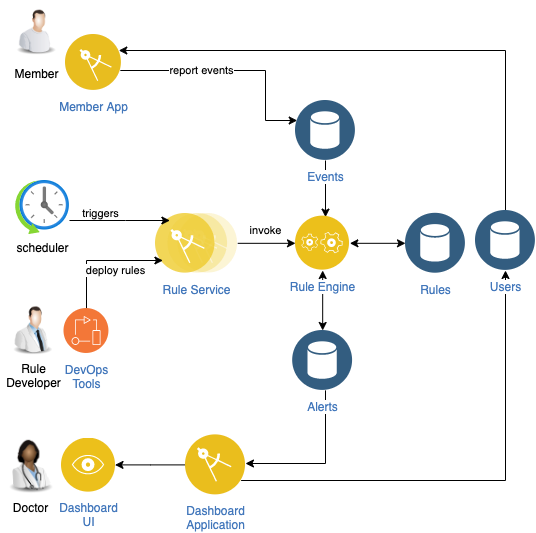

The diagram above was exported from draw.io. Its source (the exported page's mxGraphModel, read from the mxfile embedded in the PNG):
<mxGraphModel dx="1106" dy="892" grid="1" gridSize="10" guides="1" tooltips="1" connect="1" arrows="1" fold="1" page="1" pageScale="1" pageWidth="850" pageHeight="1100" math="0" shadow="0">
  <root>
    <mxCell id="0" />
    <mxCell id="1" parent="0" />
    <mxCell id="6-1iI2KGOAdkH6fXPQb9-8" value="report events" style="edgeStyle=orthogonalEdgeStyle;rounded=0;orthogonalLoop=1;jettySize=auto;html=1;" edge="1" parent="1" source="6-1iI2KGOAdkH6fXPQb9-52" target="6-1iI2KGOAdkH6fXPQb9-64">
      <mxGeometry x="-0.2871" relative="1" as="geometry">
        <mxPoint x="394" y="299" as="sourcePoint" />
        <mxPoint x="609.02" y="338.9765" as="targetPoint" />
        <Array as="points">
          <mxPoint x="560" y="290" />
          <mxPoint x="560" y="340" />
        </Array>
        <mxPoint as="offset" />
      </mxGeometry>
    </mxCell>
    <mxCell id="6-1iI2KGOAdkH6fXPQb9-14" style="edgeStyle=orthogonalEdgeStyle;rounded=0;orthogonalLoop=1;jettySize=auto;html=1;" edge="1" parent="1" source="6-1iI2KGOAdkH6fXPQb9-64">
      <mxGeometry relative="1" as="geometry">
        <mxPoint x="620" y="369.5" as="sourcePoint" />
        <mxPoint x="620" y="436.6300000000001" as="targetPoint" />
        <Array as="points" />
      </mxGeometry>
    </mxCell>
    <mxCell id="6-1iI2KGOAdkH6fXPQb9-29" style="edgeStyle=orthogonalEdgeStyle;rounded=0;orthogonalLoop=1;jettySize=auto;html=1;" edge="1" parent="1" source="6-1iI2KGOAdkH6fXPQb9-56" target="6-1iI2KGOAdkH6fXPQb9-61">
      <mxGeometry relative="1" as="geometry">
        <mxPoint x="403.5" y="684.4000000000001" as="targetPoint" />
        <Array as="points" />
      </mxGeometry>
    </mxCell>
    <mxCell id="6-1iI2KGOAdkH6fXPQb9-33" value="Member" style="image;html=1;image=img/lib/clip_art/people/Worker_Man_128x128.png;shadow=0;sketch=0;strokeColor=#000000;fillColor=#ffffff;gradientColor=none;" vertex="1" parent="1">
      <mxGeometry x="306" y="220" width="50" height="60" as="geometry" />
    </mxCell>
    <mxCell id="6-1iI2KGOAdkH6fXPQb9-34" value="Doctor" style="image;html=1;image=img/lib/clip_art/people/Doctor_Woman_Black_128x128.png;shadow=0;sketch=0;strokeColor=#000000;fillColor=#ffffff;gradientColor=none;" vertex="1" parent="1">
      <mxGeometry x="295" y="652.13" width="60" height="62.25" as="geometry" />
    </mxCell>
    <mxCell id="6-1iI2KGOAdkH6fXPQb9-35" value="Rule&lt;br&gt;Developer" style="image;html=1;image=img/lib/clip_art/people/Scientist_Man_128x128.png;shadow=0;sketch=0;strokeColor=#000000;fillColor=#ffffff;gradientColor=none;" vertex="1" parent="1">
      <mxGeometry x="300" y="525" width="55" height="50" as="geometry" />
    </mxCell>
    <mxCell id="6-1iI2KGOAdkH6fXPQb9-39" style="edgeStyle=orthogonalEdgeStyle;rounded=0;orthogonalLoop=1;jettySize=auto;html=1;startArrow=classic;startFill=1;" edge="1" parent="1" source="6-1iI2KGOAdkH6fXPQb9-63" target="6-1iI2KGOAdkH6fXPQb9-43">
      <mxGeometry relative="1" as="geometry">
        <mxPoint x="690" y="460.70000000000005" as="sourcePoint" />
        <mxPoint x="645" y="461.5999999999999" as="targetPoint" />
      </mxGeometry>
    </mxCell>
    <mxCell id="6-1iI2KGOAdkH6fXPQb9-44" value="" style="edgeStyle=orthogonalEdgeStyle;rounded=0;orthogonalLoop=1;jettySize=auto;html=1;startArrow=classic;startFill=1;" edge="1" parent="1" source="6-1iI2KGOAdkH6fXPQb9-43" target="6-1iI2KGOAdkH6fXPQb9-65">
      <mxGeometry relative="1" as="geometry">
        <mxPoint x="617.185" y="560" as="targetPoint" />
      </mxGeometry>
    </mxCell>
    <mxCell id="6-1iI2KGOAdkH6fXPQb9-43" value="Rule Engine" style="aspect=fixed;perimeter=ellipsePerimeter;html=1;align=center;shadow=0;dashed=0;fontColor=#4277BB;labelBackgroundColor=#ffffff;fontSize=12;spacingTop=3;image;image=img/lib/ibm/applications/application_logic.svg;sketch=0;strokeColor=#000000;fillColor=#ffffff;gradientColor=none;" vertex="1" parent="1">
      <mxGeometry x="590" y="435.63" width="54.37" height="54.37" as="geometry" />
    </mxCell>
    <mxCell id="6-1iI2KGOAdkH6fXPQb9-47" value="invoke" style="edgeStyle=orthogonalEdgeStyle;rounded=0;orthogonalLoop=1;jettySize=auto;html=1;entryX=0;entryY=0.5;entryDx=0;entryDy=0;" edge="1" parent="1" source="6-1iI2KGOAdkH6fXPQb9-46" target="6-1iI2KGOAdkH6fXPQb9-43">
      <mxGeometry x="-0.0381" y="13" relative="1" as="geometry">
        <mxPoint as="offset" />
      </mxGeometry>
    </mxCell>
    <mxCell id="6-1iI2KGOAdkH6fXPQb9-46" value="Rule Service" style="aspect=fixed;perimeter=ellipsePerimeter;html=1;align=center;shadow=0;dashed=0;fontColor=#4277BB;labelBackgroundColor=#ffffff;fontSize=12;spacingTop=3;image;image=img/lib/ibm/applications/microservice.svg;sketch=0;strokeColor=#000000;fillColor=#ffffff;gradientColor=none;" vertex="1" parent="1">
      <mxGeometry x="450" y="432.81" width="82.2" height="60" as="geometry" />
    </mxCell>
    <mxCell id="6-1iI2KGOAdkH6fXPQb9-50" value="triggers" style="edgeStyle=orthogonalEdgeStyle;rounded=0;orthogonalLoop=1;jettySize=auto;html=1;" edge="1" parent="1" source="6-1iI2KGOAdkH6fXPQb9-49" target="6-1iI2KGOAdkH6fXPQb9-46">
      <mxGeometry x="-0.3739" y="7" relative="1" as="geometry">
        <Array as="points">
          <mxPoint x="420" y="440" />
          <mxPoint x="420" y="440" />
        </Array>
        <mxPoint as="offset" />
      </mxGeometry>
    </mxCell>
    <mxCell id="6-1iI2KGOAdkH6fXPQb9-49" value="scheduler" style="aspect=fixed;html=1;points=[];align=center;image;fontSize=12;image=img/lib/azure2/general/Scheduler.svg;shadow=0;sketch=0;strokeColor=#000000;fillColor=#ffffff;gradientColor=none;" vertex="1" parent="1">
      <mxGeometry x="310" y="400" width="54" height="54" as="geometry" />
    </mxCell>
    <mxCell id="6-1iI2KGOAdkH6fXPQb9-54" value="deploy rules" style="edgeStyle=orthogonalEdgeStyle;rounded=0;orthogonalLoop=1;jettySize=auto;html=1;" edge="1" parent="1" source="6-1iI2KGOAdkH6fXPQb9-51" target="6-1iI2KGOAdkH6fXPQb9-46">
      <mxGeometry x="0.2378" y="-10" relative="1" as="geometry">
        <mxPoint x="490" y="480" as="targetPoint" />
        <Array as="points">
          <mxPoint x="381" y="480" />
        </Array>
        <mxPoint as="offset" />
      </mxGeometry>
    </mxCell>
    <mxCell id="6-1iI2KGOAdkH6fXPQb9-51" value="DevOps&lt;br&gt;Tools" style="aspect=fixed;perimeter=ellipsePerimeter;html=1;align=center;shadow=0;dashed=0;fontColor=#4277BB;labelBackgroundColor=#ffffff;fontSize=12;spacingTop=3;image;image=img/lib/ibm/devops/devops.svg;sketch=0;strokeColor=#000000;fillColor=#ffffff;gradientColor=none;" vertex="1" parent="1">
      <mxGeometry x="358.5" y="528" width="45" height="45" as="geometry" />
    </mxCell>
    <mxCell id="6-1iI2KGOAdkH6fXPQb9-60" style="edgeStyle=orthogonalEdgeStyle;rounded=0;orthogonalLoop=1;jettySize=auto;html=1;startArrow=classic;startFill=1;endArrow=none;endFill=0;" edge="1" parent="1" source="6-1iI2KGOAdkH6fXPQb9-52" target="6-1iI2KGOAdkH6fXPQb9-62">
      <mxGeometry relative="1" as="geometry">
        <mxPoint x="800" y="431.55999999999995" as="targetPoint" />
        <Array as="points">
          <mxPoint x="800" y="270" />
        </Array>
      </mxGeometry>
    </mxCell>
    <mxCell id="6-1iI2KGOAdkH6fXPQb9-52" value="Member App" style="aspect=fixed;perimeter=ellipsePerimeter;html=1;align=center;shadow=0;dashed=0;fontColor=#4277BB;labelBackgroundColor=#ffffff;fontSize=12;spacingTop=3;image;image=img/lib/ibm/applications/mobile_app.svg;sketch=0;strokeColor=#000000;fillColor=#ffffff;gradientColor=none;" vertex="1" parent="1">
      <mxGeometry x="360" y="254" width="56" height="56" as="geometry" />
    </mxCell>
    <mxCell id="6-1iI2KGOAdkH6fXPQb9-56" value="Dashboard&lt;br&gt;Application" style="aspect=fixed;perimeter=ellipsePerimeter;html=1;align=center;shadow=0;dashed=0;fontColor=#4277BB;labelBackgroundColor=#ffffff;fontSize=12;spacingTop=3;image;image=img/lib/ibm/applications/enterprise_applications.svg;sketch=0;strokeColor=#000000;fillColor=#ffffff;gradientColor=none;" vertex="1" parent="1">
      <mxGeometry x="480" y="654.38" width="60" height="60" as="geometry" />
    </mxCell>
    <mxCell id="6-1iI2KGOAdkH6fXPQb9-57" value="" style="edgeStyle=orthogonalEdgeStyle;rounded=0;orthogonalLoop=1;jettySize=auto;html=1;" edge="1" parent="1" source="6-1iI2KGOAdkH6fXPQb9-65" target="6-1iI2KGOAdkH6fXPQb9-56">
      <mxGeometry relative="1" as="geometry">
        <mxPoint x="620" y="621.25" as="sourcePoint" />
        <mxPoint x="406" y="683" as="targetPoint" />
        <Array as="points">
          <mxPoint x="620" y="683" />
        </Array>
      </mxGeometry>
    </mxCell>
    <mxCell id="6-1iI2KGOAdkH6fXPQb9-61" value="Dashboard&lt;br&gt;UI" style="aspect=fixed;perimeter=ellipsePerimeter;html=1;align=center;shadow=0;dashed=0;fontColor=#4277BB;labelBackgroundColor=#ffffff;fontSize=12;spacingTop=3;image;image=img/lib/ibm/applications/visualization.svg;sketch=0;strokeColor=#000000;fillColor=#ffffff;gradientColor=none;" vertex="1" parent="1">
      <mxGeometry x="356" y="657.63" width="53.5" height="53.5" as="geometry" />
    </mxCell>
    <mxCell id="6-1iI2KGOAdkH6fXPQb9-66" style="edgeStyle=orthogonalEdgeStyle;rounded=0;orthogonalLoop=1;jettySize=auto;html=1;startArrow=classic;startFill=1;endArrow=none;endFill=0;" edge="1" parent="1" source="6-1iI2KGOAdkH6fXPQb9-62" target="6-1iI2KGOAdkH6fXPQb9-56">
      <mxGeometry relative="1" as="geometry">
        <Array as="points">
          <mxPoint x="800" y="700" />
        </Array>
      </mxGeometry>
    </mxCell>
    <mxCell id="6-1iI2KGOAdkH6fXPQb9-62" value="Users" style="aspect=fixed;perimeter=ellipsePerimeter;html=1;align=center;shadow=0;dashed=0;fontColor=#4277BB;labelBackgroundColor=#ffffff;fontSize=12;spacingTop=3;image;image=img/lib/ibm/data/data_services.svg;sketch=0;strokeColor=#000000;fillColor=#ffffff;gradientColor=none;" vertex="1" parent="1">
      <mxGeometry x="770" y="430" width="60" height="60" as="geometry" />
    </mxCell>
    <mxCell id="6-1iI2KGOAdkH6fXPQb9-63" value="Rules" style="aspect=fixed;perimeter=ellipsePerimeter;html=1;align=center;shadow=0;dashed=0;fontColor=#4277BB;labelBackgroundColor=#ffffff;fontSize=12;spacingTop=3;image;image=img/lib/ibm/data/data_services.svg;sketch=0;strokeColor=#000000;fillColor=#ffffff;gradientColor=none;" vertex="1" parent="1">
      <mxGeometry x="700" y="432.81" width="60" height="60" as="geometry" />
    </mxCell>
    <mxCell id="6-1iI2KGOAdkH6fXPQb9-64" value="Events" style="aspect=fixed;perimeter=ellipsePerimeter;html=1;align=center;shadow=0;dashed=0;fontColor=#4277BB;labelBackgroundColor=#ffffff;fontSize=12;spacingTop=3;image;image=img/lib/ibm/data/data_services.svg;sketch=0;strokeColor=#000000;fillColor=#ffffff;gradientColor=none;" vertex="1" parent="1">
      <mxGeometry x="590" y="320" width="60" height="60" as="geometry" />
    </mxCell>
    <mxCell id="6-1iI2KGOAdkH6fXPQb9-65" value="Alerts" style="aspect=fixed;perimeter=ellipsePerimeter;html=1;align=center;shadow=0;dashed=0;fontColor=#4277BB;labelBackgroundColor=#ffffff;fontSize=12;spacingTop=3;image;image=img/lib/ibm/data/data_services.svg;sketch=0;strokeColor=#000000;fillColor=#ffffff;gradientColor=none;" vertex="1" parent="1">
      <mxGeometry x="587.18" y="550" width="60" height="60" as="geometry" />
    </mxCell>
  </root>
</mxGraphModel>